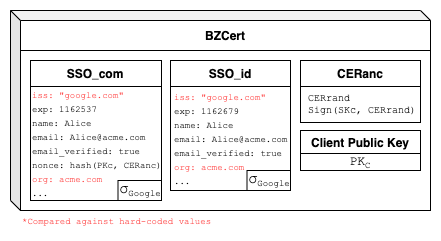

The diagram above was exported from draw.io. Its source (the exported page's mxGraphModel, read from the mxfile embedded in the PNG):
<mxGraphModel dx="1186" dy="589" grid="1" gridSize="10" guides="1" tooltips="1" connect="1" arrows="1" fold="1" page="1" pageScale="1" pageWidth="850" pageHeight="1100" math="0" shadow="0">
  <root>
    <mxCell id="0" />
    <mxCell id="1" parent="0" />
    <mxCell id="V8SS4M8fRbwLoLRfoJ68-19" value="" style="shape=cube;whiteSpace=wrap;html=1;boundedLbl=1;backgroundOutline=1;darkOpacity=0.05;darkOpacity2=0.1;fontSize=12;size=10;" parent="1" vertex="1">
      <mxGeometry x="150" y="130" width="420" height="200" as="geometry" />
    </mxCell>
    <mxCell id="V8SS4M8fRbwLoLRfoJ68-16" value="" style="rounded=0;whiteSpace=wrap;html=1;fontSize=10;" parent="1" vertex="1">
      <mxGeometry x="160" y="170" width="410" height="160" as="geometry" />
    </mxCell>
    <mxCell id="V8SS4M8fRbwLoLRfoJ68-5" value="" style="rounded=0;whiteSpace=wrap;html=1;" parent="1" vertex="1">
      <mxGeometry x="170" y="180" width="131" height="26" as="geometry" />
    </mxCell>
    <mxCell id="V8SS4M8fRbwLoLRfoJ68-2" value="" style="rounded=0;whiteSpace=wrap;html=1;" parent="1" vertex="1">
      <mxGeometry x="170" y="206" width="131" height="114" as="geometry" />
    </mxCell>
    <mxCell id="V8SS4M8fRbwLoLRfoJ68-3" value="SSO_com" style="text;html=1;strokeColor=none;fillColor=none;align=center;verticalAlign=middle;whiteSpace=wrap;rounded=0;fontStyle=1" parent="1" vertex="1">
      <mxGeometry x="170" y="183" width="130" height="20" as="geometry" />
    </mxCell>
    <mxCell id="V8SS4M8fRbwLoLRfoJ68-4" value="&lt;font style=&quot;font-size: 9px&quot;&gt;&lt;font style=&quot;font-size: 9px&quot;&gt;&lt;font color=&quot;#ff3333&quot;&gt;iss: &quot;google.com&quot;&lt;/font&gt;&lt;br&gt;exp: 1162537&lt;br&gt;name: Alice&lt;br&gt;email: Alice@acme.com&lt;br&gt;email_verified: true&lt;br&gt;nonce: hash(PKc, CERanc)&lt;br&gt;&lt;/font&gt;&lt;font color=&quot;#ff3333&quot;&gt;org: acme.com&lt;/font&gt;&lt;br&gt;&lt;/font&gt;&lt;font style=&quot;font-size: 9px&quot;&gt;...&lt;/font&gt;" style="text;html=1;strokeColor=none;fillColor=none;align=left;verticalAlign=middle;whiteSpace=wrap;rounded=0;fontFamily=Courier New;" parent="1" vertex="1">
      <mxGeometry x="170" y="203" width="140" height="120" as="geometry" />
    </mxCell>
    <mxCell id="V8SS4M8fRbwLoLRfoJ68-14" value="&amp;nbsp;CERrand&lt;br style=&quot;font-size: 10px&quot;&gt;&amp;nbsp;Sign(SKc, CERrand)" style="rounded=0;whiteSpace=wrap;html=1;align=left;fontSize=10;fontFamily=Courier New;" parent="1" vertex="1">
      <mxGeometry x="440" y="206" width="120" height="36" as="geometry" />
    </mxCell>
    <mxCell id="V8SS4M8fRbwLoLRfoJ68-15" value="&lt;b&gt;CERanc&lt;/b&gt;" style="rounded=0;whiteSpace=wrap;html=1;" parent="1" vertex="1">
      <mxGeometry x="440" y="180" width="120" height="26" as="geometry" />
    </mxCell>
    <mxCell id="V8SS4M8fRbwLoLRfoJ68-18" value="BZCert" style="text;html=1;strokeColor=none;fillColor=none;align=center;verticalAlign=middle;whiteSpace=wrap;rounded=0;fontSize=12;fontStyle=1" parent="1" vertex="1">
      <mxGeometry x="160" y="145" width="410" height="20" as="geometry" />
    </mxCell>
    <mxCell id="V8SS4M8fRbwLoLRfoJ68-22" value="" style="rounded=0;whiteSpace=wrap;html=1;" parent="1" vertex="1">
      <mxGeometry x="310" y="180" width="120" height="26" as="geometry" />
    </mxCell>
    <mxCell id="V8SS4M8fRbwLoLRfoJ68-23" value="" style="rounded=0;whiteSpace=wrap;html=1;" parent="1" vertex="1">
      <mxGeometry x="310" y="206" width="120" height="104" as="geometry" />
    </mxCell>
    <mxCell id="V8SS4M8fRbwLoLRfoJ68-24" value="SSO_id" style="text;html=1;strokeColor=none;fillColor=none;align=center;verticalAlign=middle;whiteSpace=wrap;rounded=0;fontStyle=1" parent="1" vertex="1">
      <mxGeometry x="310" y="183" width="120" height="20" as="geometry" />
    </mxCell>
    <mxCell id="V8SS4M8fRbwLoLRfoJ68-25" value="&lt;font style=&quot;font-size: 9px&quot;&gt;&lt;font style=&quot;font-size: 9px&quot;&gt;&lt;font color=&quot;#ff3333&quot;&gt;iss: &quot;google.com&quot;&lt;br&gt;&lt;/font&gt;exp: 1162679&lt;br&gt;name: Alice&lt;br&gt;&lt;/font&gt;&lt;/font&gt;&lt;font style=&quot;font-size: 9px&quot;&gt;email: Alice@acme.com&lt;br&gt;email_verified: true&lt;br&gt;&lt;font color=&quot;#ff3333&quot;&gt;org: acme.com&lt;/font&gt;&lt;br&gt;...&lt;/font&gt;" style="text;html=1;strokeColor=none;fillColor=none;align=left;verticalAlign=middle;whiteSpace=wrap;rounded=0;fontFamily=Courier New;" parent="1" vertex="1">
      <mxGeometry x="311.5" y="211" width="120" height="94" as="geometry" />
    </mxCell>
    <mxCell id="V8SS4M8fRbwLoLRfoJ68-54" value="" style="rounded=0;whiteSpace=wrap;html=1;" parent="1" vertex="1">
      <mxGeometry x="440" y="250" width="120" height="40" as="geometry" />
    </mxCell>
    <mxCell id="V8SS4M8fRbwLoLRfoJ68-55" value="&lt;b&gt;Client Public Key&lt;/b&gt;" style="rounded=0;whiteSpace=wrap;html=1;" parent="1" vertex="1">
      <mxGeometry x="440" y="250" width="120" height="23" as="geometry" />
    </mxCell>
    <mxCell id="V8SS4M8fRbwLoLRfoJ68-56" value="PK&lt;span style=&quot;font-size: 10.8333px&quot;&gt;&lt;sub&gt;C&lt;/sub&gt;&lt;/span&gt;" style="text;html=1;strokeColor=none;fillColor=none;align=center;verticalAlign=middle;whiteSpace=wrap;rounded=0;fontFamily=Courier New;fontSize=13;" parent="1" vertex="1">
      <mxGeometry x="450" y="273" width="100" height="17" as="geometry" />
    </mxCell>
    <mxCell id="Irh3uNkq4QaPP_W9pWTi-3" value="&lt;span style=&quot;background-color: transparent;&quot;&gt;&lt;font style=&quot;vertical-align: baseline ; font-size: 15px&quot;&gt;σ&lt;/font&gt;&lt;sub&gt;&lt;font style=&quot;font-size: 9px&quot;&gt;Google&lt;/font&gt;&lt;/sub&gt;&lt;/span&gt;" style="rounded=0;whiteSpace=wrap;html=1;fontFamily=Courier New;fontSize=14;" parent="1" vertex="1">
      <mxGeometry x="257.5" y="300" width="43.5" height="20" as="geometry" />
    </mxCell>
    <mxCell id="4Yjf7DAX8NhMOIIXd2R4-1" value="&lt;font style=&quot;font-size: 9px&quot; color=&quot;#ff3333&quot;&gt;*Compared against hard-coded values&lt;/font&gt;" style="text;html=1;strokeColor=none;fillColor=none;align=left;verticalAlign=middle;whiteSpace=wrap;rounded=0;fontFamily=Courier New;" parent="1" vertex="1">
      <mxGeometry x="160" y="330" width="270" height="20" as="geometry" />
    </mxCell>
    <mxCell id="4Yjf7DAX8NhMOIIXd2R4-2" value="&lt;span style=&quot;background-color: transparent;&quot;&gt;&lt;font style=&quot;vertical-align: baseline ; font-size: 15px&quot;&gt;σ&lt;/font&gt;&lt;sub&gt;&lt;font style=&quot;font-size: 9px&quot;&gt;Google&lt;/font&gt;&lt;/sub&gt;&lt;/span&gt;" style="rounded=0;whiteSpace=wrap;html=1;fontFamily=Courier New;fontSize=14;" parent="1" vertex="1">
      <mxGeometry x="386.5" y="290" width="43.5" height="20" as="geometry" />
    </mxCell>
  </root>
</mxGraphModel>